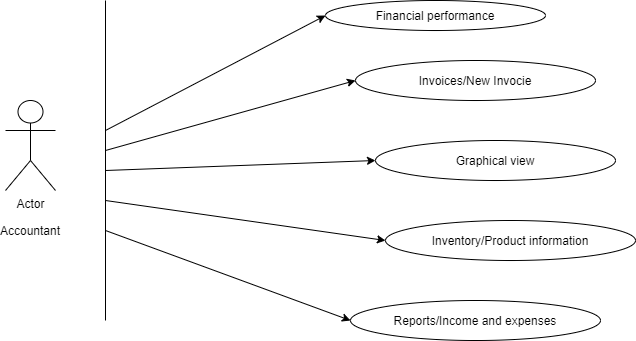

The diagram above was exported from draw.io. Its source (the exported page's mxGraphModel, read from the mxfile embedded in the PNG):
<mxGraphModel dx="1038" dy="548" grid="1" gridSize="10" guides="1" tooltips="1" connect="1" arrows="1" fold="1" page="1" pageScale="1" pageWidth="827" pageHeight="1169" math="0" shadow="0">
  <root>
    <mxCell id="0" />
    <mxCell id="1" parent="0" />
    <mxCell id="zwA6y1ZwuABiY1cAH31M-2" value="Actor" style="shape=umlActor;verticalLabelPosition=bottom;labelBackgroundColor=#ffffff;verticalAlign=top;html=1;outlineConnect=0;" vertex="1" parent="1">
      <mxGeometry x="70" y="260" width="50" height="90" as="geometry" />
    </mxCell>
    <mxCell id="zwA6y1ZwuABiY1cAH31M-6" value="Accountant" style="text;html=1;strokeColor=none;fillColor=none;align=center;verticalAlign=middle;whiteSpace=wrap;rounded=0;" vertex="1" parent="1">
      <mxGeometry x="75" y="380" width="40" height="20" as="geometry" />
    </mxCell>
    <mxCell id="zwA6y1ZwuABiY1cAH31M-7" value="" style="endArrow=none;html=1;" edge="1" parent="1">
      <mxGeometry width="50" height="50" relative="1" as="geometry">
        <mxPoint x="170" y="480" as="sourcePoint" />
        <mxPoint x="170" y="160" as="targetPoint" />
      </mxGeometry>
    </mxCell>
    <mxCell id="zwA6y1ZwuABiY1cAH31M-8" value="Financial performance" style="ellipse;whiteSpace=wrap;html=1;" vertex="1" parent="1">
      <mxGeometry x="390" y="160" width="220" height="30" as="geometry" />
    </mxCell>
    <mxCell id="zwA6y1ZwuABiY1cAH31M-9" value="Invoices/New Invocie" style="ellipse;whiteSpace=wrap;html=1;" vertex="1" parent="1">
      <mxGeometry x="420" y="220" width="240" height="40" as="geometry" />
    </mxCell>
    <mxCell id="zwA6y1ZwuABiY1cAH31M-10" value="Graphical view" style="ellipse;whiteSpace=wrap;html=1;" vertex="1" parent="1">
      <mxGeometry x="440" y="300" width="240" height="40" as="geometry" />
    </mxCell>
    <mxCell id="zwA6y1ZwuABiY1cAH31M-11" value="Inventory/Product information" style="ellipse;whiteSpace=wrap;html=1;" vertex="1" parent="1">
      <mxGeometry x="450" y="380" width="250" height="40" as="geometry" />
    </mxCell>
    <mxCell id="zwA6y1ZwuABiY1cAH31M-12" value="Reports/Income and expenses" style="ellipse;whiteSpace=wrap;html=1;" vertex="1" parent="1">
      <mxGeometry x="415" y="460" width="250" height="40" as="geometry" />
    </mxCell>
    <mxCell id="zwA6y1ZwuABiY1cAH31M-13" value="" style="endArrow=classic;html=1;entryX=0;entryY=0.5;entryDx=0;entryDy=0;" edge="1" parent="1" target="zwA6y1ZwuABiY1cAH31M-8">
      <mxGeometry width="50" height="50" relative="1" as="geometry">
        <mxPoint x="170" y="290" as="sourcePoint" />
        <mxPoint x="430" y="370" as="targetPoint" />
      </mxGeometry>
    </mxCell>
    <mxCell id="zwA6y1ZwuABiY1cAH31M-14" value="" style="endArrow=classic;html=1;entryX=0;entryY=0.5;entryDx=0;entryDy=0;" edge="1" parent="1" target="zwA6y1ZwuABiY1cAH31M-9">
      <mxGeometry width="50" height="50" relative="1" as="geometry">
        <mxPoint x="170" y="310" as="sourcePoint" />
        <mxPoint x="430" y="370" as="targetPoint" />
      </mxGeometry>
    </mxCell>
    <mxCell id="zwA6y1ZwuABiY1cAH31M-15" value="" style="endArrow=classic;html=1;entryX=0;entryY=0.5;entryDx=0;entryDy=0;" edge="1" parent="1" target="zwA6y1ZwuABiY1cAH31M-10">
      <mxGeometry width="50" height="50" relative="1" as="geometry">
        <mxPoint x="170" y="330" as="sourcePoint" />
        <mxPoint x="430" y="370" as="targetPoint" />
      </mxGeometry>
    </mxCell>
    <mxCell id="zwA6y1ZwuABiY1cAH31M-16" value="" style="endArrow=classic;html=1;entryX=0;entryY=0.5;entryDx=0;entryDy=0;" edge="1" parent="1" target="zwA6y1ZwuABiY1cAH31M-11">
      <mxGeometry width="50" height="50" relative="1" as="geometry">
        <mxPoint x="170" y="360" as="sourcePoint" />
        <mxPoint x="430" y="370" as="targetPoint" />
      </mxGeometry>
    </mxCell>
    <mxCell id="zwA6y1ZwuABiY1cAH31M-17" value="" style="endArrow=classic;html=1;entryX=0;entryY=0.5;entryDx=0;entryDy=0;" edge="1" parent="1" target="zwA6y1ZwuABiY1cAH31M-12">
      <mxGeometry width="50" height="50" relative="1" as="geometry">
        <mxPoint x="170" y="390" as="sourcePoint" />
        <mxPoint x="430" y="370" as="targetPoint" />
      </mxGeometry>
    </mxCell>
  </root>
</mxGraphModel>